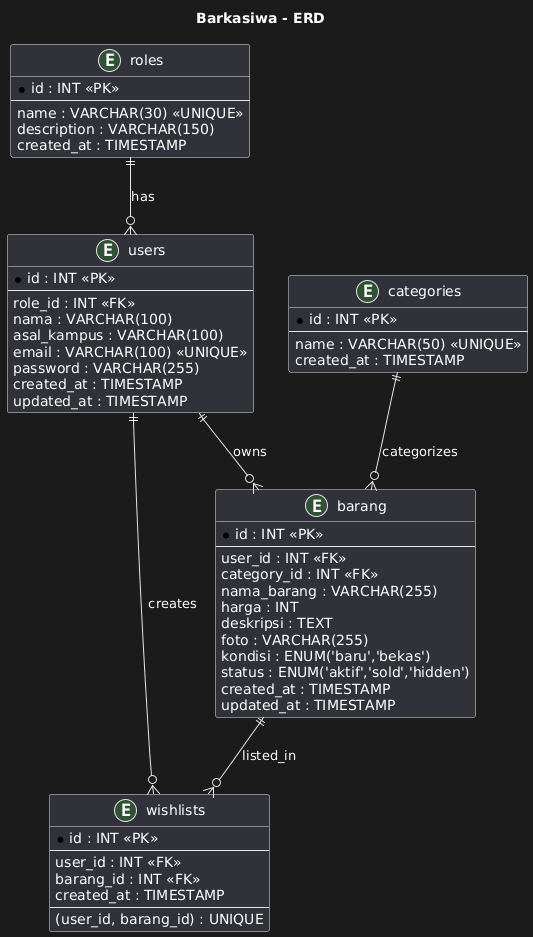

The diagram above was rendered by PlantUML. Its source (embedded in the PNG):
@startuml
title Barkasiwa - ERD

skinparam shadowing false

entity "roles" as roles {
  *id : INT <<PK>>
  --
  name : VARCHAR(30) <<UNIQUE>>
  description : VARCHAR(150)
  created_at : TIMESTAMP
}

entity "users" as users {
  *id : INT <<PK>>
  --
  role_id : INT <<FK>>
  nama : VARCHAR(100)
  asal_kampus : VARCHAR(100)
  email : VARCHAR(100) <<UNIQUE>>
  password : VARCHAR(255)
  created_at : TIMESTAMP
  updated_at : TIMESTAMP
}

entity "categories" as categories {
  *id : INT <<PK>>
  --
  name : VARCHAR(50) <<UNIQUE>>
  created_at : TIMESTAMP
}

entity "barang" as barang {
  *id : INT <<PK>>
  --
  user_id : INT <<FK>>
  category_id : INT <<FK>>
  nama_barang : VARCHAR(255)
  harga : INT
  deskripsi : TEXT
  foto : VARCHAR(255)
  kondisi : ENUM('baru','bekas')
  status : ENUM('aktif','sold','hidden')
  created_at : TIMESTAMP
  updated_at : TIMESTAMP
}

entity "wishlists" as wishlists {
  *id : INT <<PK>>
  --
  user_id : INT <<FK>>
  barang_id : INT <<FK>>
  created_at : TIMESTAMP
  --
  (user_id, barang_id) : UNIQUE
}

' Relationships
roles ||--o{ users : has
users ||--o{ barang : owns
categories ||--o{ barang : categorizes
users ||--o{ wishlists : creates
barang ||--o{ wishlists : listed_in
@enduml